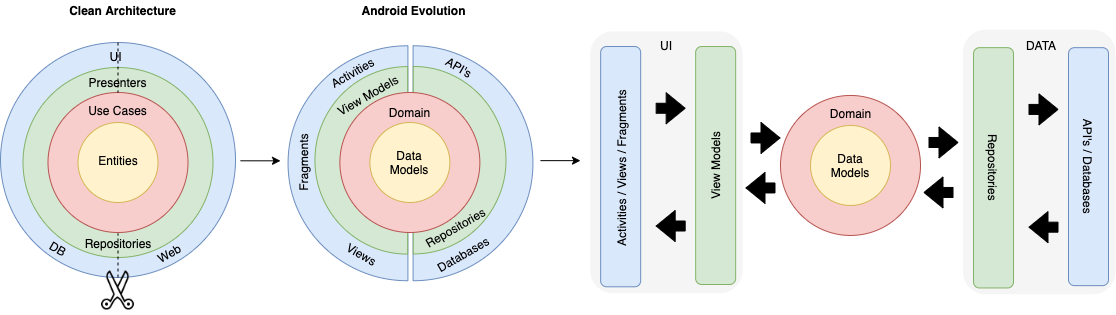

The diagram above was exported from draw.io. Its source (the exported page's mxGraphModel, read from the mxfile embedded in the PNG):
<mxGraphModel dx="1298" dy="697" grid="1" gridSize="10" guides="1" tooltips="1" connect="1" arrows="1" fold="1" page="1" pageScale="1" pageWidth="827" pageHeight="1169" math="0" shadow="0">
  <root>
    <mxCell id="0" />
    <mxCell id="1" parent="0" />
    <mxCell id="A-Cq0kgBEDuPiXp4CFf1-114" value="" style="verticalLabelPosition=bottom;verticalAlign=top;html=1;shape=mxgraph.basic.half_circle;glass=1;strokeColor=#6c8ebf;fillColor=#dae8fc;rotation=-90;" parent="1" vertex="1">
      <mxGeometry x="445" y="182.83" width="235" height="119.85" as="geometry" />
    </mxCell>
    <mxCell id="A-Cq0kgBEDuPiXp4CFf1-113" value="" style="verticalLabelPosition=bottom;verticalAlign=top;html=1;shape=mxgraph.basic.half_circle;glass=1;strokeColor=#82b366;fillColor=#d5e8d4;rotation=-90;" parent="1" vertex="1">
      <mxGeometry x="455.37" y="193.35" width="187.5" height="92.7" as="geometry" />
    </mxCell>
    <mxCell id="A-Cq0kgBEDuPiXp4CFf1-110" value="" style="verticalLabelPosition=bottom;verticalAlign=top;html=1;shape=mxgraph.basic.half_circle;glass=1;strokeColor=#6c8ebf;fillColor=#dae8fc;rotation=90;" parent="1" vertex="1">
      <mxGeometry x="320" y="182.83" width="235" height="119.85" as="geometry" />
    </mxCell>
    <mxCell id="A-Cq0kgBEDuPiXp4CFf1-109" value="" style="verticalLabelPosition=bottom;verticalAlign=top;html=1;shape=mxgraph.basic.half_circle;glass=1;strokeColor=#82b366;fillColor=#d5e8d4;rotation=90;" parent="1" vertex="1">
      <mxGeometry x="357.06" y="193.5" width="187.5" height="92.7" as="geometry" />
    </mxCell>
    <mxCell id="A-Cq0kgBEDuPiXp4CFf1-17" value="" style="ellipse;whiteSpace=wrap;html=1;aspect=fixed;strokeColor=#6c8ebf;fillColor=#dae8fc;" parent="1" vertex="1">
      <mxGeometry x="90" y="122" width="235" height="235" as="geometry" />
    </mxCell>
    <mxCell id="A-Cq0kgBEDuPiXp4CFf1-16" value="" style="ellipse;whiteSpace=wrap;html=1;aspect=fixed;strokeColor=#82b366;fillColor=#d5e8d4;" parent="1" vertex="1">
      <mxGeometry x="112.5" y="147" width="190" height="190" as="geometry" />
    </mxCell>
    <mxCell id="A-Cq0kgBEDuPiXp4CFf1-15" value="" style="ellipse;whiteSpace=wrap;html=1;aspect=fixed;strokeColor=#b85450;fillColor=#f8cecc;" parent="1" vertex="1">
      <mxGeometry x="137.5" y="172" width="140" height="140" as="geometry" />
    </mxCell>
    <mxCell id="A-Cq0kgBEDuPiXp4CFf1-14" value="" style="ellipse;whiteSpace=wrap;html=1;aspect=fixed;strokeColor=#d6b656;fillColor=#fff2cc;" parent="1" vertex="1">
      <mxGeometry x="167.5" y="202" width="80" height="80" as="geometry" />
    </mxCell>
    <mxCell id="A-Cq0kgBEDuPiXp4CFf1-18" value="" style="endArrow=classic;html=1;" parent="1" edge="1">
      <mxGeometry width="50" height="50" relative="1" as="geometry">
        <mxPoint x="330" y="240.31" as="sourcePoint" />
        <mxPoint x="370" y="240.31" as="targetPoint" />
        <Array as="points" />
      </mxGeometry>
    </mxCell>
    <mxCell id="A-Cq0kgBEDuPiXp4CFf1-19" value="" style="shape=image;html=1;verticalAlign=top;verticalLabelPosition=bottom;labelBackgroundColor=#ffffff;imageAspect=0;aspect=fixed;image=https://cdn3.iconfinder.com/data/icons/basic-user-interface-5/64/scissor_scissors_cut_delete_cutting-128.png;strokeColor=#000066;fillColor=#2969FF;rotation=-90;" parent="1" vertex="1">
      <mxGeometry x="182.5" y="344" width="50" height="50" as="geometry" />
    </mxCell>
    <mxCell id="A-Cq0kgBEDuPiXp4CFf1-20" value="" style="endArrow=none;dashed=1;html=1;entryX=0.5;entryY=1;entryDx=0;entryDy=0;exitX=0.5;exitY=0;exitDx=0;exitDy=0;" parent="1" source="A-Cq0kgBEDuPiXp4CFf1-17" target="A-Cq0kgBEDuPiXp4CFf1-53" edge="1">
      <mxGeometry width="50" height="50" relative="1" as="geometry">
        <mxPoint x="320" y="350" as="sourcePoint" />
        <mxPoint x="140" y="240" as="targetPoint" />
      </mxGeometry>
    </mxCell>
    <mxCell id="A-Cq0kgBEDuPiXp4CFf1-34" value="" style="endArrow=classic;html=1;" parent="1" edge="1">
      <mxGeometry width="50" height="50" relative="1" as="geometry">
        <mxPoint x="629.9999999999999" y="240.14" as="sourcePoint" />
        <mxPoint x="670" y="240.14" as="targetPoint" />
        <Array as="points" />
      </mxGeometry>
    </mxCell>
    <mxCell id="A-Cq0kgBEDuPiXp4CFf1-49" value="" style="endArrow=none;dashed=1;html=1;exitX=0.5;exitY=1;exitDx=0;exitDy=0;entryX=0.5;entryY=0;entryDx=0;entryDy=0;" parent="1" source="A-Cq0kgBEDuPiXp4CFf1-17" target="A-Cq0kgBEDuPiXp4CFf1-57" edge="1">
      <mxGeometry width="50" height="50" relative="1" as="geometry">
        <mxPoint x="171.2499999999999" y="400" as="sourcePoint" />
        <mxPoint x="221.25" y="400.5" as="targetPoint" />
      </mxGeometry>
    </mxCell>
    <mxCell id="A-Cq0kgBEDuPiXp4CFf1-50" value="Entities" style="text;html=1;strokeColor=none;fillColor=none;align=center;verticalAlign=middle;whiteSpace=wrap;rounded=0;" parent="1" vertex="1">
      <mxGeometry x="187.5" y="229.5" width="40" height="20" as="geometry" />
    </mxCell>
    <mxCell id="A-Cq0kgBEDuPiXp4CFf1-52" value="Use Cases" style="text;html=1;strokeColor=none;fillColor=none;align=center;verticalAlign=middle;whiteSpace=wrap;rounded=0;" parent="1" vertex="1">
      <mxGeometry x="176.25" y="180" width="62.5" height="20" as="geometry" />
    </mxCell>
    <mxCell id="A-Cq0kgBEDuPiXp4CFf1-53" value="Presenters" style="text;html=1;strokeColor=none;fillColor=none;align=center;verticalAlign=middle;whiteSpace=wrap;rounded=0;" parent="1" vertex="1">
      <mxGeometry x="171.25" y="152" width="72.5" height="20" as="geometry" />
    </mxCell>
    <mxCell id="A-Cq0kgBEDuPiXp4CFf1-54" value="UI" style="text;html=1;strokeColor=none;fillColor=none;align=center;verticalAlign=middle;whiteSpace=wrap;rounded=0;" parent="1" vertex="1">
      <mxGeometry x="169.25" y="126" width="72.5" height="20" as="geometry" />
    </mxCell>
    <mxCell id="A-Cq0kgBEDuPiXp4CFf1-57" value="Repositories" style="text;html=1;strokeColor=none;fillColor=none;align=center;verticalAlign=middle;whiteSpace=wrap;rounded=0;" parent="1" vertex="1">
      <mxGeometry x="187.5" y="313" width="40" height="20" as="geometry" />
    </mxCell>
    <mxCell id="A-Cq0kgBEDuPiXp4CFf1-58" value="DB" style="text;html=1;strokeColor=none;fillColor=none;align=center;verticalAlign=middle;whiteSpace=wrap;rounded=0;rotation=30;" parent="1" vertex="1">
      <mxGeometry x="127.5" y="318" width="40" height="20" as="geometry" />
    </mxCell>
    <mxCell id="A-Cq0kgBEDuPiXp4CFf1-59" value="&lt;div&gt;Web&lt;/div&gt;" style="text;html=1;strokeColor=none;fillColor=none;align=center;verticalAlign=middle;whiteSpace=wrap;rounded=0;rotation=-30;" parent="1" vertex="1">
      <mxGeometry x="238.75" y="323.03" width="40" height="20" as="geometry" />
    </mxCell>
    <mxCell id="A-Cq0kgBEDuPiXp4CFf1-62" value="View Models" style="text;html=1;strokeColor=none;fillColor=none;align=center;verticalAlign=middle;whiteSpace=wrap;rounded=0;rotation=-30;" parent="1" vertex="1">
      <mxGeometry x="420.87" y="164.83" width="72.5" height="20" as="geometry" />
    </mxCell>
    <mxCell id="A-Cq0kgBEDuPiXp4CFf1-63" value="Activities" style="text;html=1;strokeColor=none;fillColor=none;align=center;verticalAlign=middle;whiteSpace=wrap;rounded=0;rotation=-30;" parent="1" vertex="1">
      <mxGeometry x="402.37" y="141.83" width="80" height="20" as="geometry" />
    </mxCell>
    <mxCell id="A-Cq0kgBEDuPiXp4CFf1-69" value="Clean Architecture" style="text;html=1;strokeColor=none;fillColor=none;align=center;verticalAlign=middle;whiteSpace=wrap;rounded=0;fontStyle=1" parent="1" vertex="1">
      <mxGeometry x="146" y="80" width="132.5" height="20" as="geometry" />
    </mxCell>
    <mxCell id="A-Cq0kgBEDuPiXp4CFf1-70" value="Android Evolution" style="text;html=1;strokeColor=none;fillColor=none;align=center;verticalAlign=middle;whiteSpace=wrap;rounded=0;fontStyle=1" parent="1" vertex="1">
      <mxGeometry x="436.87" y="80" width="132.5" height="20" as="geometry" />
    </mxCell>
    <mxCell id="A-Cq0kgBEDuPiXp4CFf1-78" value="" style="shape=flexArrow;endArrow=classic;html=1;fillColor=#000000;" parent="1" edge="1">
      <mxGeometry width="50" height="50" relative="1" as="geometry">
        <mxPoint x="840" y="217.44999999999996" as="sourcePoint" />
        <mxPoint x="870" y="217.44999999999996" as="targetPoint" />
      </mxGeometry>
    </mxCell>
    <mxCell id="A-Cq0kgBEDuPiXp4CFf1-79" value="" style="shape=flexArrow;endArrow=classic;html=1;fillColor=#000000;" parent="1" edge="1">
      <mxGeometry width="50" height="50" relative="1" as="geometry">
        <mxPoint x="865" y="267.45000000000005" as="sourcePoint" />
        <mxPoint x="835" y="267.45000000000005" as="targetPoint" />
      </mxGeometry>
    </mxCell>
    <mxCell id="A-Cq0kgBEDuPiXp4CFf1-88" value="" style="ellipse;whiteSpace=wrap;html=1;aspect=fixed;strokeColor=#b85450;fillColor=#f8cecc;" parent="1" vertex="1">
      <mxGeometry x="870" y="174.95" width="140" height="140" as="geometry" />
    </mxCell>
    <mxCell id="A-Cq0kgBEDuPiXp4CFf1-89" value="" style="ellipse;whiteSpace=wrap;html=1;aspect=fixed;strokeColor=#d6b656;fillColor=#fff2cc;" parent="1" vertex="1">
      <mxGeometry x="900" y="204.95" width="80" height="80" as="geometry" />
    </mxCell>
    <mxCell id="A-Cq0kgBEDuPiXp4CFf1-90" value="Data Models" style="text;html=1;strokeColor=none;fillColor=none;align=center;verticalAlign=middle;whiteSpace=wrap;rounded=0;" parent="1" vertex="1">
      <mxGeometry x="920" y="234.95" width="40" height="20" as="geometry" />
    </mxCell>
    <mxCell id="A-Cq0kgBEDuPiXp4CFf1-91" value="Domain" style="text;html=1;strokeColor=none;fillColor=none;align=center;verticalAlign=middle;whiteSpace=wrap;rounded=0;rotation=0;" parent="1" vertex="1">
      <mxGeometry x="908.75" y="182.82999999999998" width="62.5" height="20" as="geometry" />
    </mxCell>
    <mxCell id="A-Cq0kgBEDuPiXp4CFf1-94" value="Fragments" style="text;html=1;strokeColor=none;fillColor=none;align=center;verticalAlign=middle;whiteSpace=wrap;rounded=0;rotation=-90;glass=1;" parent="1" vertex="1">
      <mxGeometry x="352.37" y="231.75" width="80" height="20" as="geometry" />
    </mxCell>
    <mxCell id="A-Cq0kgBEDuPiXp4CFf1-95" value="Views" style="text;html=1;strokeColor=none;fillColor=none;align=center;verticalAlign=middle;whiteSpace=wrap;rounded=0;rotation=30;glass=1;" parent="1" vertex="1">
      <mxGeometry x="427.25" y="324.18" width="49.19" height="20" as="geometry" />
    </mxCell>
    <mxCell id="A-Cq0kgBEDuPiXp4CFf1-96" value="" style="rounded=1;whiteSpace=wrap;html=1;rotation=90;fillColor=#f5f5f5;fontColor=#333333;strokeColor=none;" parent="1" vertex="1">
      <mxGeometry x="996.42" y="165.26" width="264.65" height="152.5" as="geometry" />
    </mxCell>
    <mxCell id="A-Cq0kgBEDuPiXp4CFf1-97" value="" style="rounded=1;whiteSpace=wrap;html=1;strokeColor=#6c8ebf;fillColor=#dae8fc;" parent="1" vertex="1">
      <mxGeometry x="1158" y="127.1500000000001" width="40" height="238" as="geometry" />
    </mxCell>
    <mxCell id="A-Cq0kgBEDuPiXp4CFf1-98" value="" style="rounded=1;whiteSpace=wrap;html=1;strokeColor=#82b366;fillColor=#d5e8d4;" parent="1" vertex="1">
      <mxGeometry x="1063" y="127.15" width="40" height="240.3" as="geometry" />
    </mxCell>
    <mxCell id="A-Cq0kgBEDuPiXp4CFf1-99" value="&lt;div&gt;API's / Databases&lt;/div&gt;" style="text;html=1;strokeColor=none;fillColor=none;align=center;verticalAlign=middle;whiteSpace=wrap;rounded=0;rotation=90;" parent="1" vertex="1">
      <mxGeometry x="1123" y="236.15000000000018" width="110" height="20" as="geometry" />
    </mxCell>
    <mxCell id="A-Cq0kgBEDuPiXp4CFf1-100" value="" style="shape=flexArrow;endArrow=classic;html=1;fillColor=#000000;" parent="1" edge="1">
      <mxGeometry width="50" height="50" relative="1" as="geometry">
        <mxPoint x="1118" y="188.90999999999997" as="sourcePoint" />
        <mxPoint x="1148" y="188.90999999999997" as="targetPoint" />
      </mxGeometry>
    </mxCell>
    <mxCell id="A-Cq0kgBEDuPiXp4CFf1-101" value="" style="shape=flexArrow;endArrow=classic;html=1;fillColor=#000000;" parent="1" edge="1">
      <mxGeometry width="50" height="50" relative="1" as="geometry">
        <mxPoint x="1148" y="306.66" as="sourcePoint" />
        <mxPoint x="1118" y="306.66" as="targetPoint" />
      </mxGeometry>
    </mxCell>
    <mxCell id="A-Cq0kgBEDuPiXp4CFf1-102" value="&lt;div&gt;Repositories&lt;/div&gt;" style="text;html=1;strokeColor=none;fillColor=none;align=center;verticalAlign=middle;whiteSpace=wrap;rounded=0;rotation=90;" parent="1" vertex="1">
      <mxGeometry x="1028" y="237.30000000000007" width="110" height="20" as="geometry" />
    </mxCell>
    <mxCell id="A-Cq0kgBEDuPiXp4CFf1-103" value="" style="shape=flexArrow;endArrow=classic;html=1;fillColor=#000000;" parent="1" edge="1">
      <mxGeometry width="50" height="50" relative="1" as="geometry">
        <mxPoint x="1018" y="221.95999999999998" as="sourcePoint" />
        <mxPoint x="1048" y="221.95999999999998" as="targetPoint" />
      </mxGeometry>
    </mxCell>
    <mxCell id="A-Cq0kgBEDuPiXp4CFf1-104" value="" style="shape=flexArrow;endArrow=classic;html=1;fillColor=#000000;" parent="1" edge="1">
      <mxGeometry width="50" height="50" relative="1" as="geometry">
        <mxPoint x="1043" y="271.96" as="sourcePoint" />
        <mxPoint x="1013" y="271.96" as="targetPoint" />
      </mxGeometry>
    </mxCell>
    <mxCell id="A-Cq0kgBEDuPiXp4CFf1-47" value="" style="ellipse;whiteSpace=wrap;html=1;aspect=fixed;strokeColor=#b85450;fillColor=#f8cecc;" parent="1" vertex="1">
      <mxGeometry x="429.37" y="172" width="140" height="140" as="geometry" />
    </mxCell>
    <mxCell id="A-Cq0kgBEDuPiXp4CFf1-48" value="" style="ellipse;whiteSpace=wrap;html=1;aspect=fixed;strokeColor=#d6b656;fillColor=#fff2cc;" parent="1" vertex="1">
      <mxGeometry x="459.37" y="202" width="80" height="80" as="geometry" />
    </mxCell>
    <mxCell id="A-Cq0kgBEDuPiXp4CFf1-60" value="Data Models" style="text;html=1;strokeColor=none;fillColor=none;align=center;verticalAlign=middle;whiteSpace=wrap;rounded=0;" parent="1" vertex="1">
      <mxGeometry x="479.37" y="231.75" width="40" height="20" as="geometry" />
    </mxCell>
    <mxCell id="A-Cq0kgBEDuPiXp4CFf1-61" value="Domain" style="text;html=1;strokeColor=none;fillColor=none;align=center;verticalAlign=middle;whiteSpace=wrap;rounded=0;rotation=0;" parent="1" vertex="1">
      <mxGeometry x="468.12" y="182" width="62.5" height="20" as="geometry" />
    </mxCell>
    <mxCell id="A-Cq0kgBEDuPiXp4CFf1-115" value="Repositories" style="text;html=1;strokeColor=none;fillColor=none;align=center;verticalAlign=middle;whiteSpace=wrap;rounded=0;rotation=-30;" parent="1" vertex="1">
      <mxGeometry x="525.12" y="297" width="40" height="20" as="geometry" />
    </mxCell>
    <mxCell id="A-Cq0kgBEDuPiXp4CFf1-116" value="API's" style="text;html=1;strokeColor=none;fillColor=none;align=center;verticalAlign=middle;whiteSpace=wrap;rounded=0;rotation=30;" parent="1" vertex="1">
      <mxGeometry x="509.12" y="136.83" width="80" height="20" as="geometry" />
    </mxCell>
    <mxCell id="A-Cq0kgBEDuPiXp4CFf1-117" value="Databases" style="text;html=1;strokeColor=none;fillColor=none;align=center;verticalAlign=middle;whiteSpace=wrap;rounded=0;rotation=-30;" parent="1" vertex="1">
      <mxGeometry x="512.5" y="324.18" width="80" height="20" as="geometry" />
    </mxCell>
    <mxCell id="A-Cq0kgBEDuPiXp4CFf1-119" value="" style="rounded=1;whiteSpace=wrap;html=1;rotation=90;fillColor=#f5f5f5;fontColor=#333333;strokeColor=none;" parent="1" vertex="1">
      <mxGeometry x="625" y="165.53" width="261.81" height="152.5" as="geometry" />
    </mxCell>
    <mxCell id="A-Cq0kgBEDuPiXp4CFf1-120" value="" style="rounded=1;whiteSpace=wrap;html=1;strokeColor=#82b366;fillColor=#d5e8d4;" parent="1" vertex="1">
      <mxGeometry x="785.1600000000001" y="125.99999999999994" width="40" height="238" as="geometry" />
    </mxCell>
    <mxCell id="A-Cq0kgBEDuPiXp4CFf1-121" value="" style="rounded=1;whiteSpace=wrap;html=1;strokeColor=#6c8ebf;fillColor=#dae8fc;" parent="1" vertex="1">
      <mxGeometry x="690.1600000000001" y="125.99999999999999" width="40" height="240.3" as="geometry" />
    </mxCell>
    <mxCell id="A-Cq0kgBEDuPiXp4CFf1-122" value="View Models" style="text;html=1;strokeColor=none;fillColor=none;align=center;verticalAlign=middle;whiteSpace=wrap;rounded=0;rotation=-90;flipH=1;flipV=1;" parent="1" vertex="1">
      <mxGeometry x="750.1600000000001" y="235.00000000000017" width="110" height="20" as="geometry" />
    </mxCell>
    <mxCell id="A-Cq0kgBEDuPiXp4CFf1-123" value="" style="shape=flexArrow;endArrow=classic;html=1;fillColor=#000000;" parent="1" edge="1">
      <mxGeometry width="50" height="50" relative="1" as="geometry">
        <mxPoint x="745.1600000000003" y="187.76000000000002" as="sourcePoint" />
        <mxPoint x="775.1600000000003" y="187.76000000000002" as="targetPoint" />
      </mxGeometry>
    </mxCell>
    <mxCell id="A-Cq0kgBEDuPiXp4CFf1-124" value="" style="shape=flexArrow;endArrow=classic;html=1;fillColor=#000000;" parent="1" edge="1">
      <mxGeometry width="50" height="50" relative="1" as="geometry">
        <mxPoint x="775.1600000000003" y="305.51000000000005" as="sourcePoint" />
        <mxPoint x="745.1600000000003" y="305.51000000000005" as="targetPoint" />
      </mxGeometry>
    </mxCell>
    <mxCell id="A-Cq0kgBEDuPiXp4CFf1-125" value="&lt;div&gt;Activities / Views / Fragments&lt;/div&gt;&lt;div&gt;&lt;br&gt;&lt;/div&gt;" style="text;html=1;strokeColor=none;fillColor=none;align=center;verticalAlign=middle;whiteSpace=wrap;rounded=0;rotation=-90;" parent="1" vertex="1">
      <mxGeometry x="620" y="237.29999999999998" width="194.89" height="20.81" as="geometry" />
    </mxCell>
    <mxCell id="LRrh7inG5wI0SrtyA9ND-2" value="UI" style="text;html=1;strokeColor=none;fillColor=none;align=center;verticalAlign=middle;whiteSpace=wrap;rounded=0;" parent="1" vertex="1">
      <mxGeometry x="735.91" y="114.99999999999999" width="40" height="20" as="geometry" />
    </mxCell>
    <mxCell id="LRrh7inG5wI0SrtyA9ND-3" value="DATA" style="text;html=1;strokeColor=none;fillColor=none;align=center;verticalAlign=middle;whiteSpace=wrap;rounded=0;" parent="1" vertex="1">
      <mxGeometry x="1110.74" y="115" width="40" height="20" as="geometry" />
    </mxCell>
  </root>
</mxGraphModel>